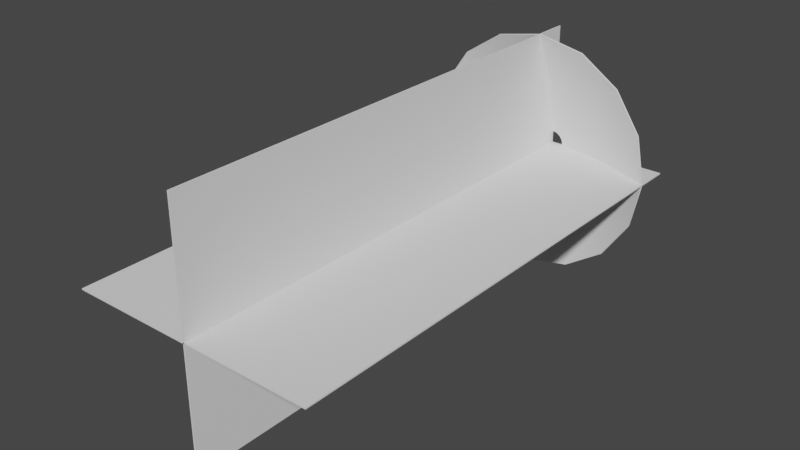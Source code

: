 # Source: Bang.blend  (saved by Blender 2.92.15; exported with 4.5.12 LTS)
import bpy
from mathutils import Matrix  # noqa: F401  (used for matrix-valued properties, if any)

bpy.ops.wm.read_factory_settings(use_empty=True)
scene = bpy.context.scene
scene.name = 'Scene'

# ---- collections
col_collection = bpy.data.collections.new('Collection'); scene.collection.children.link(col_collection)

# ---- node groups
ng_auto_smooth = bpy.data.node_groups.new('Auto Smooth', 'GeometryNodeTree')
_s = ng_auto_smooth.interface.new_socket(name='Geometry', in_out='OUTPUT', socket_type='NodeSocketGeometry')
_s = ng_auto_smooth.interface.new_socket(name='Geometry', in_out='INPUT', socket_type='NodeSocketGeometry')
_s = ng_auto_smooth.interface.new_socket(name='Angle', in_out='INPUT', socket_type='NodeSocketFloat')
_s.subtype = 'ANGLE'
_s.min_value = 0.0
_s.max_value = 3.142
ng_auto_smooth.is_modifier = True
_N = ng_auto_smooth.nodes; _L = ng_auto_smooth.links
n0 = _N.new('NodeGroupOutput'); n0.name = 'Group Output'; n0.location = (480, -100)
n1 = _N.new('NodeGroupInput'); n1.name = 'Group Input'; n1.location = (-420, -300)
n2 = _N.new('NodeGroupInput'); n2.name = 'Group Input.001'; n2.location = (-60, -100)
n3 = _N.new('GeometryNodeSetShadeSmooth'); n3.name = 'Set Shade Smooth'; n3.location = (120, -100)
n3.domain = 'EDGE'
n4 = _N.new('GeometryNodeSetShadeSmooth'); n4.name = 'Set Shade Smooth.001'; n4.location = (300, -100)
n5 = _N.new('GeometryNodeInputMeshEdgeAngle'); n5.name = 'Edge Angle'; n5.location = (-420, -220)
n6 = _N.new('GeometryNodeInputEdgeSmooth'); n6.name = 'Is Edge Smooth'; n6.location = (-60, -160)
n7 = _N.new('GeometryNodeInputShadeSmooth'); n7.name = 'Is Face Smooth'; n7.location = (-240, -340)
n8 = _N.new('FunctionNodeBooleanMath'); n8.name = 'Boolean Math'; n8.location = (-60, -220)
n9 = _N.new('FunctionNodeCompare'); n9.name = 'Compare'; n9.location = (-240, -180)
n9.operation = 'LESS_EQUAL'
_L.new(n5.outputs[0], n9.inputs[0])
_L.new(n4.outputs[0], n0.inputs[0])
_L.new(n1.outputs[1], n9.inputs[1])
_L.new(n9.outputs[0], n8.inputs[0])
_L.new(n7.outputs[0], n8.inputs[1])
_L.new(n2.outputs[0], n3.inputs[0])
_L.new(n6.outputs[0], n3.inputs[1])
_L.new(n3.outputs[0], n4.inputs[0])
_L.new(n8.outputs[0], n3.inputs[2])
n0.is_active_output = True

# ---- world
world_world = bpy.data.worlds.new('World'); scene.world = world_world
world_world.use_nodes = True; world_world.node_tree.nodes.clear()
_N = world_world.node_tree.nodes; _L = world_world.node_tree.links
n0 = _N.new('ShaderNodeOutputWorld'); n0.name = 'World Output'; n0.location = (300, 300)
n1 = _N.new('ShaderNodeBackground'); n1.name = 'Background'; n1.location = (10, 300)
n1.inputs[0].default_value = (0.05088, 0.05088, 0.05088, 1.0)
_L.new(n1.outputs[0], n0.inputs[0])
n0.is_active_output = True
world_world.color = (0.05088, 0.05088, 0.05088)
world_world.use_sun_shadow = False
world_world.sun_shadow_jitter_overblur = 0.0

# ---- meshes
me_circle = bpy.data.meshes.new('Circle')
me_circle.from_pydata([(0.0, 1.0, 0.281), (-0.3827, 0.9239, 0.281), (-0.7071, 0.7071, 0.281), (-0.9239, 0.3827, 0.281), (-1.0, -4.371e-08, 0.281), (-0.9239, -0.3827, 0.281), (-0.7071, -0.7071, 0.281), (-0.3827, -0.9239, 0.281), (-1.51e-07, -1.0, 0.281), (0.3827, -0.9239, 0.281), (0.7071, -0.7071, 0.281), (0.9239, -0.3827, 0.281), (1.0, 1.192e-08, 0.281), (0.9239, 0.3827, 0.281), (0.7071, 0.7071, 0.281), (0.3827, 0.9239, 0.281), (-3.342e-08, 0.1029, 0.0), (-0.03938, 0.09506, 0.0), (-0.07276, 0.07276, 0.0), (-0.09506, 0.03938, 0.0), (-0.1029, 5.528e-09, 0.0), (-0.09506, -0.03938, 0.0), (-0.07276, -0.07276, 0.0), (-0.03938, -0.09506, 0.0), (-4.896e-08, -0.1029, 0.0), (0.03938, -0.09506, 0.0), (0.07276, -0.07276, 0.0), (0.09506, -0.03938, 0.0), (0.1029, 1.125e-08, 0.0), (0.09506, 0.03938, 0.0), (0.07276, 0.07276, 0.0), (0.03938, 0.09506, 0.0), (-0.5095, -0.211, 0.1001), (-0.3899, -0.3899, 0.1001), (0.5095, 0.211, 0.1001), (0.3899, 0.3899, 0.1001), (-0.211, -0.5095, 0.1001), (0.211, 0.5095, 0.1001), (-9.998e-08, -0.5514, 0.1001), (-1.671e-08, 0.5514, 0.1001), (-0.211, 0.5095, 0.1001), (0.211, -0.5095, 0.1001), (-0.3899, 0.3899, 0.1001), (0.3899, -0.3899, 0.1001), (-0.5095, 0.211, 0.1001), (0.5095, -0.211, 0.1001), (-0.5514, -1.909e-08, 0.1001), (0.5514, 1.159e-08, 0.1001)], [], [(33, 32, 21, 22), (35, 34, 29, 30), (36, 33, 22, 23), (37, 35, 30, 31), (38, 36, 23, 24), (40, 39, 16, 17), (39, 37, 31, 16), (41, 38, 24, 25), (42, 40, 17, 18), (43, 41, 25, 26), (44, 42, 18, 19), (45, 43, 26, 27), (46, 44, 19, 20), (47, 45, 27, 28), (32, 46, 20, 21), (34, 47, 28, 29), (13, 12, 47, 34), (5, 4, 46, 32), (12, 11, 45, 47), (4, 3, 44, 46), (11, 10, 43, 45), (3, 2, 42, 44), (10, 9, 41, 43), (2, 1, 40, 42), (9, 8, 38, 41), (0, 15, 37, 39), (1, 0, 39, 40), (8, 7, 36, 38), (15, 14, 35, 37), (7, 6, 33, 36), (14, 13, 34, 35), (6, 5, 32, 33)])
me_circle.polygons.foreach_set('use_smooth', [True] * 32)
_uv = me_circle.uv_layers.new(name='UVMap')
_uv.uv.foreach_set('vector', [0.812, 0.5, 0.8743, 0.5, 0.8755, 0.0, 0.8133, 0.0, 0.3136, 0.5, 0.3759, 0.5, 0.3776, 0.0, 0.3154, 0.0, 0.7497, 0.5, 0.812, 0.5, 0.8133, 0.0, 0.751, 0.0, 0.2513, 0.5, 0.3136, 0.5, 0.3154, 0.0, 0.2531, 0.0, 0.6874, 0.5, 0.7497, 0.5, 0.751, 0.0, 0.6888, 0.0, 0.1267, 0.5, 0.189, 0.5, 0.1909, 0.0, 0.1286, 0.0, 0.189, 0.5, 0.2513, 0.5, 0.2531, 0.0, 0.1909, 0.0, 0.6251, 0.5, 0.6874, 0.5, 0.6888, 0.0, 0.6266, 0.0, 0.06438, 0.5, 0.1267, 0.5, 0.1286, 0.0, 0.0664, -5.96e-08, 0.5628, 0.5, 0.6251, 0.5, 0.6266, 0.0, 0.5643, 0.0, 0.00208, 0.5, 0.06438, 0.5, 0.0664, -5.96e-08, 0.00416, 5.96e-08, 0.5005, 0.5, 0.5628, 0.5, 0.5643, 0.0, 0.5021, 0.0, 0.9366, 0.5, 0.9989, 0.5, 1.0, 0.0, 0.9378, 0.0, 0.4382, 0.5, 0.5005, 0.5, 0.5021, 0.0, 0.4398, 0.0, 0.8743, 0.5, 0.9366, 0.5, 0.9378, 0.0, 0.8755, 0.0, 0.3759, 0.5, 0.4382, 0.5, 0.4398, 0.0, 0.3776, 0.0, 0.3741, 1.0, 0.4365, 1.0, 0.4382, 0.5, 0.3759, 0.5, 0.873, 1.0, 0.9354, 1.0, 0.9366, 0.5, 0.8743, 0.5, 0.4365, 1.0, 0.4989, 1.0, 0.5005, 0.5, 0.4382, 0.5, 0.9354, 1.0, 0.9977, 1.0, 0.9989, 0.5, 0.9366, 0.5, 0.4989, 1.0, 0.5612, 1.0, 0.5628, 0.5, 0.5005, 0.5, 0.0, 1.0, 0.06236, 1.0, 0.06438, 0.5, 0.00208, 0.5, 0.5612, 1.0, 0.6236, 1.0, 0.6251, 0.5, 0.5628, 0.5, 0.06236, 1.0, 0.1247, 1.0, 0.1267, 0.5, 0.06438, 0.5, 0.6236, 1.0, 0.6859, 1.0, 0.6874, 0.5, 0.6251, 0.5, 0.1871, 1.0, 0.2494, 1.0, 0.2513, 0.5, 0.189, 0.5, 0.1247, 1.0, 0.1871, 1.0, 0.189, 0.5, 0.1267, 0.5, 0.6859, 1.0, 0.7483, 1.0, 0.7497, 0.5, 0.6874, 0.5, 0.2494, 1.0, 0.3118, 1.0, 0.3136, 0.5, 0.2513, 0.5, 0.7483, 1.0, 0.8106, 1.0, 0.812, 0.5, 0.7497, 0.5, 0.3118, 1.0, 0.3741, 1.0, 0.3759, 0.5, 0.3136, 0.5, 0.8106, 1.0, 0.873, 1.0, 0.8743, 0.5, 0.812, 0.5])
me_circle.use_remesh_fix_poles = True
me_circle.use_remesh_preserve_attributes = False
me_circle.use_mirror_vertex_groups = False
me_circle.update()
me_plane = bpy.data.meshes.new('Plane')
me_plane.from_pydata([(-1.0, -4.0, 0.0), (1.0, -4.0, 0.0), (-1.0, 0.0, 0.0), (1.0, 0.0, 0.0), (0.0, -4.0, 1.0), (0.0, -4.0, -1.0), (0.0, -5.96e-08, 1.0), (0.0, -5.96e-08, -1.0)], [], [(0, 1, 3, 2), (4, 5, 7, 6)])
_uv = me_plane.uv_layers.new(name='UVMap')
_uv.uv.foreach_set('vector', [0.0, 0.0, 1.0, 0.0, 1.0, 1.0, 0.0, 1.0, 0.0, 0.0, 1.0, 0.0, 1.0, 1.0, 0.0, 1.0])
me_plane.use_remesh_fix_poles = True
me_plane.use_remesh_preserve_attributes = False
me_plane.use_mirror_vertex_groups = False
me_plane.update()

# ---- objects
ob_conemuzzle = bpy.data.objects.new('ConeMuzzle', me_circle)
ob_muzzleplane = bpy.data.objects.new('MuzzlePlane', me_plane)

# ---- transforms, parenting, visibility, modifiers, constraints
ob_conemuzzle.location = (0.0, 0.0, 0.0)
ob_conemuzzle.rotation_euler = (1.571, -0.0, 0.0)
ob_conemuzzle.lineart.crease_threshold = 0.0
_m = ob_conemuzzle.modifiers.new('Solidify', 'SOLIDIFY')
_m = ob_conemuzzle.modifiers.new('Auto Smooth', 'NODES')
_m.node_group = ng_auto_smooth
_gi = [s.identifier for s in ng_auto_smooth.interface.items_tree if s.item_type == 'SOCKET' and s.in_out == 'INPUT']
_m[_gi[1]] = 0.5236  # Angle
ob_muzzleplane.location = (0.0, 0.0, 0.0)
ob_muzzleplane.lineart.crease_threshold = 0.0
_m = ob_muzzleplane.modifiers.new('Solidify', 'SOLIDIFY')

# ---- collection membership
col_collection.objects.link(ob_conemuzzle)
col_collection.objects.link(ob_muzzleplane)

# ---- scene / render settings (as saved in the file)
scene.frame_start = 1; scene.frame_end = 250; scene.frame_set(1)
scene.render.engine = 'CYCLES'
scene.render.fps = 60
scene.cycles.use_denoising = False
scene.cycles.samples = 128
scene.cycles.sampling_pattern = 'TABULATED_SOBOL'
scene.cycles.use_adaptive_sampling = False
scene.cycles.use_light_tree = False
scene.view_settings.view_transform = 'Filmic'
bpy.context.view_layer.update()

# ---- added for rendering (the .blend has no active camera and no usable light): camera, sun
cam_auto = bpy.data.cameras.new('AutoCamera')
cam_auto.lens = 50.0
cam_auto.sensor_width = 36.0
cam_auto.clip_end = 1000.0
ob_auto_camera = bpy.data.objects.new('AutoCamera', cam_auto)
scene.collection.objects.link(ob_auto_camera)
ob_auto_camera.location = (4.53266, -7.43919, 3.62613)
ob_auto_camera.rotation_euler = (1.09748, -7.21219e-08, 0.694738)
scene.camera = ob_auto_camera
light_auto_sun = bpy.data.lights.new('AutoSun', 'SUN')
light_auto_sun.energy = 3.0
light_auto_sun.angle = 0.0523599
ob_auto_sun = bpy.data.objects.new('AutoSun', light_auto_sun)
scene.collection.objects.link(ob_auto_sun)
ob_auto_sun.rotation_euler = (0.872665, 0.174533, 0.523599)
bpy.context.view_layer.update()
